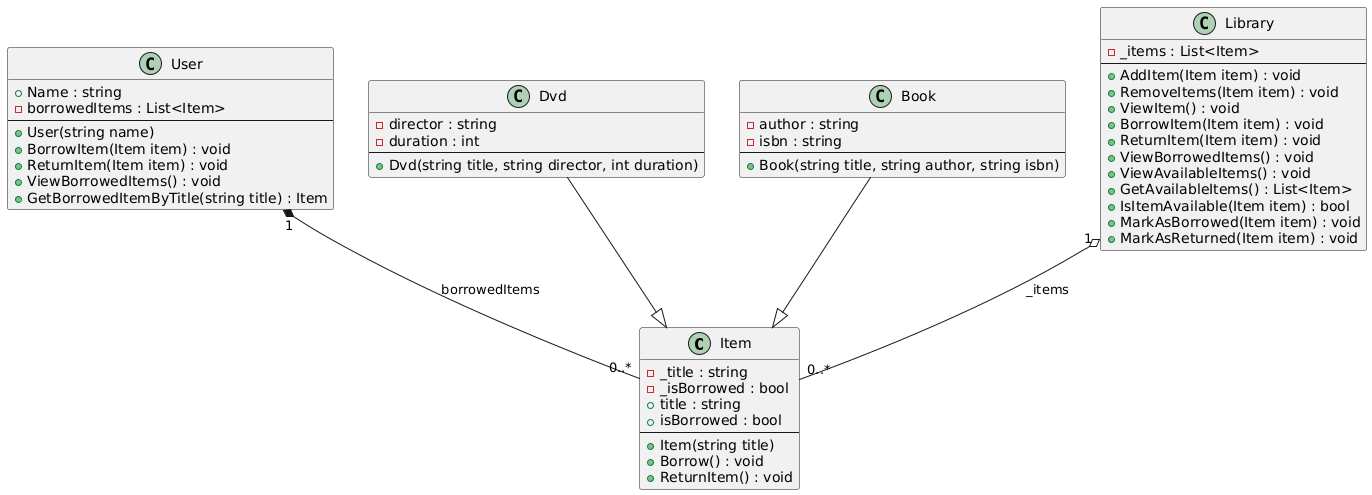

The diagram above was rendered by PlantUML. Its source (embedded in the PNG):
@startuml
' Klasse Item
class Item {
    - _title : string
    - _isBorrowed : bool
    + title : string
    + isBorrowed : bool
    --
    + Item(string title)
    + Borrow() : void
    + ReturnItem() : void
}

' Klasse User
class User {
    + Name : string
    - borrowedItems : List<Item>
    --
    + User(string name)
    + BorrowItem(Item item) : void
    + ReturnItem(Item item) : void
    + ViewBorrowedItems() : void
    + GetBorrowedItemByTitle(string title) : Item
}

' Klasse Dvd (erbt von Item)
class Dvd {
    - director : string
    - duration : int
    --
    + Dvd(string title, string director, int duration)
}

' Klasse Book (erbt von Item)
class Book {
    - author : string
    - isbn : string
    --
    + Book(string title, string author, string isbn)
}

' Klasse Library
class Library {
    - _items : List<Item>
    --
    + AddItem(Item item) : void
    + RemoveItems(Item item) : void
    + ViewItem() : void
    + BorrowItem(Item item) : void
    + ReturnItem(Item item) : void
    + ViewBorrowedItems() : void
    + ViewAvailableItems() : void
    + GetAvailableItems() : List<Item>
    + IsItemAvailable(Item item) : bool
    + MarkAsBorrowed(Item item) : void
    + MarkAsReturned(Item item) : void
}

' Beziehungen
Dvd --|> Item
Book --|> Item
User "1" *-- "0..*" Item : borrowedItems
Library "1" o-- "0..*" Item : _items
@enduml